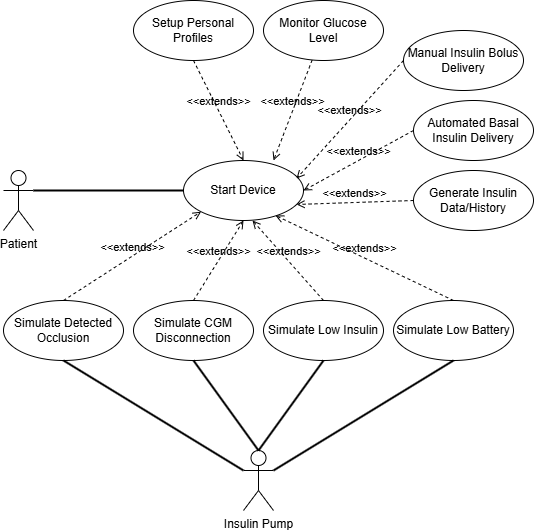

The diagram above was exported from draw.io. Its source (the exported page's mxGraphModel, read from the mxfile embedded in the PNG):
<mxGraphModel dx="1428" dy="823" grid="1" gridSize="10" guides="1" tooltips="1" connect="1" arrows="1" fold="1" page="1" pageScale="1" pageWidth="850" pageHeight="1100" math="0" shadow="0">
  <root>
    <mxCell id="0" />
    <mxCell id="1" parent="0" />
    <mxCell id="shwoYv6pxSfCx9uUNL_k-1" value="Patient" style="shape=umlActor;verticalLabelPosition=bottom;verticalAlign=top;html=1;" parent="1" vertex="1">
      <mxGeometry x="90" y="270" width="30" height="60" as="geometry" />
    </mxCell>
    <mxCell id="shwoYv6pxSfCx9uUNL_k-2" value="Start Device" style="ellipse;whiteSpace=wrap;html=1;" parent="1" vertex="1">
      <mxGeometry x="270" y="260" width="120" height="60" as="geometry" />
    </mxCell>
    <mxCell id="shwoYv6pxSfCx9uUNL_k-4" value="" style="endArrow=none;html=1;rounded=0;entryX=0;entryY=0.5;entryDx=0;entryDy=0;exitX=1;exitY=0.3333333333333333;exitDx=0;exitDy=0;exitPerimeter=0;strokeWidth=2;" parent="1" source="shwoYv6pxSfCx9uUNL_k-1" target="shwoYv6pxSfCx9uUNL_k-2" edge="1">
      <mxGeometry width="50" height="50" relative="1" as="geometry">
        <mxPoint x="240" y="290" as="sourcePoint" />
        <mxPoint x="300" y="240" as="targetPoint" />
      </mxGeometry>
    </mxCell>
    <mxCell id="shwoYv6pxSfCx9uUNL_k-6" value="&amp;lt;&amp;lt;extends&lt;span style=&quot;background-color: transparent; color: light-dark(rgb(0, 0, 0), rgb(255, 255, 255));&quot;&gt;&amp;gt;&amp;gt;&lt;/span&gt;" style="html=1;verticalAlign=bottom;labelBackgroundColor=none;endArrow=open;endFill=0;dashed=1;rounded=0;exitX=0.5;exitY=1;exitDx=0;exitDy=0;entryX=0.5;entryY=0;entryDx=0;entryDy=0;" parent="1" source="shwoYv6pxSfCx9uUNL_k-7" target="shwoYv6pxSfCx9uUNL_k-2" edge="1">
      <mxGeometry width="160" relative="1" as="geometry">
        <mxPoint x="380" y="170" as="sourcePoint" />
        <mxPoint x="430" y="270" as="targetPoint" />
      </mxGeometry>
    </mxCell>
    <mxCell id="shwoYv6pxSfCx9uUNL_k-7" value="Setup Personal Profiles" style="ellipse;whiteSpace=wrap;html=1;" parent="1" vertex="1">
      <mxGeometry x="220" y="100" width="120" height="60" as="geometry" />
    </mxCell>
    <mxCell id="shwoYv6pxSfCx9uUNL_k-8" value="&amp;lt;&amp;lt;extends&lt;span style=&quot;background-color: transparent; color: light-dark(rgb(0, 0, 0), rgb(255, 255, 255));&quot;&gt;&amp;gt;&amp;gt;&lt;/span&gt;" style="html=1;verticalAlign=bottom;labelBackgroundColor=none;endArrow=open;endFill=0;dashed=1;rounded=0;entryX=0.75;entryY=0;entryDx=0;entryDy=0;entryPerimeter=0;" parent="1" source="shwoYv6pxSfCx9uUNL_k-9" target="shwoYv6pxSfCx9uUNL_k-2" edge="1">
      <mxGeometry width="160" relative="1" as="geometry">
        <mxPoint x="518" y="275.5" as="sourcePoint" />
        <mxPoint x="400" y="334.5" as="targetPoint" />
      </mxGeometry>
    </mxCell>
    <mxCell id="shwoYv6pxSfCx9uUNL_k-9" value="Monitor Glucose Level" style="ellipse;whiteSpace=wrap;html=1;" parent="1" vertex="1">
      <mxGeometry x="350" y="100" width="120" height="60" as="geometry" />
    </mxCell>
    <mxCell id="shwoYv6pxSfCx9uUNL_k-10" value="&amp;lt;&amp;lt;extends&lt;span style=&quot;background-color: transparent; color: light-dark(rgb(0, 0, 0), rgb(255, 255, 255));&quot;&gt;&amp;gt;&amp;gt;&lt;/span&gt;" style="html=1;verticalAlign=bottom;labelBackgroundColor=none;endArrow=open;endFill=0;dashed=1;rounded=0;exitX=0;exitY=0.5;exitDx=0;exitDy=0;entryX=0.942;entryY=0.3;entryDx=0;entryDy=0;entryPerimeter=0;" parent="1" source="shwoYv6pxSfCx9uUNL_k-11" target="shwoYv6pxSfCx9uUNL_k-2" edge="1">
      <mxGeometry width="160" relative="1" as="geometry">
        <mxPoint x="508" y="370" as="sourcePoint" />
        <mxPoint x="390" y="270" as="targetPoint" />
      </mxGeometry>
    </mxCell>
    <mxCell id="shwoYv6pxSfCx9uUNL_k-11" value="Manual Insulin Bolus Delivery" style="ellipse;whiteSpace=wrap;html=1;" parent="1" vertex="1">
      <mxGeometry x="490" y="130" width="120" height="60" as="geometry" />
    </mxCell>
    <mxCell id="shwoYv6pxSfCx9uUNL_k-13" value="&amp;lt;&amp;lt;extends&lt;span style=&quot;background-color: transparent; color: light-dark(rgb(0, 0, 0), rgb(255, 255, 255));&quot;&gt;&amp;gt;&amp;gt;&lt;/span&gt;" style="html=1;verticalAlign=bottom;labelBackgroundColor=none;endArrow=open;endFill=0;dashed=1;rounded=0;entryX=1;entryY=0.5;entryDx=0;entryDy=0;exitX=0;exitY=0.5;exitDx=0;exitDy=0;" parent="1" source="shwoYv6pxSfCx9uUNL_k-14" target="shwoYv6pxSfCx9uUNL_k-2" edge="1">
      <mxGeometry width="160" relative="1" as="geometry">
        <mxPoint x="520" y="290" as="sourcePoint" />
        <mxPoint x="386.03999999999996" y="233.01999999999998" as="targetPoint" />
      </mxGeometry>
    </mxCell>
    <mxCell id="shwoYv6pxSfCx9uUNL_k-14" value="Automated Basal Insulin Delivery" style="ellipse;whiteSpace=wrap;html=1;" parent="1" vertex="1">
      <mxGeometry x="500" y="200" width="120" height="60" as="geometry" />
    </mxCell>
    <mxCell id="shwoYv6pxSfCx9uUNL_k-15" value="&amp;lt;&amp;lt;extends&lt;span style=&quot;background-color: transparent; color: light-dark(rgb(0, 0, 0), rgb(255, 255, 255));&quot;&gt;&amp;gt;&amp;gt;&lt;/span&gt;" style="html=1;verticalAlign=bottom;labelBackgroundColor=none;endArrow=open;endFill=0;dashed=1;rounded=0;exitX=0;exitY=0.5;exitDx=0;exitDy=0;entryX=0.942;entryY=0.733;entryDx=0;entryDy=0;entryPerimeter=0;" parent="1" source="shwoYv6pxSfCx9uUNL_k-16" target="shwoYv6pxSfCx9uUNL_k-2" edge="1">
      <mxGeometry width="160" relative="1" as="geometry">
        <mxPoint x="498" y="340" as="sourcePoint" />
        <mxPoint x="390" y="300" as="targetPoint" />
      </mxGeometry>
    </mxCell>
    <mxCell id="shwoYv6pxSfCx9uUNL_k-16" value="Generate Insulin Data/History" style="ellipse;whiteSpace=wrap;html=1;" parent="1" vertex="1">
      <mxGeometry x="500" y="270" width="120" height="60" as="geometry" />
    </mxCell>
    <mxCell id="shwoYv6pxSfCx9uUNL_k-17" value="&amp;lt;&amp;lt;extends&lt;span style=&quot;background-color: transparent; color: light-dark(rgb(0, 0, 0), rgb(255, 255, 255));&quot;&gt;&amp;gt;&amp;gt;&lt;/span&gt;" style="html=1;verticalAlign=bottom;labelBackgroundColor=none;endArrow=open;endFill=0;dashed=1;rounded=0;exitX=0.5;exitY=0;exitDx=0;exitDy=0;entryX=0.767;entryY=0.917;entryDx=0;entryDy=0;entryPerimeter=0;" parent="1" source="shwoYv6pxSfCx9uUNL_k-18" target="shwoYv6pxSfCx9uUNL_k-2" edge="1">
      <mxGeometry width="160" relative="1" as="geometry">
        <mxPoint x="400" y="440" as="sourcePoint" />
        <mxPoint x="372" y="320" as="targetPoint" />
      </mxGeometry>
    </mxCell>
    <mxCell id="shwoYv6pxSfCx9uUNL_k-18" value="Simulate Low Battery" style="ellipse;whiteSpace=wrap;html=1;" parent="1" vertex="1">
      <mxGeometry x="480" y="400" width="120" height="60" as="geometry" />
    </mxCell>
    <mxCell id="shwoYv6pxSfCx9uUNL_k-23" value="&amp;lt;&amp;lt;extends&lt;span style=&quot;background-color: transparent; color: light-dark(rgb(0, 0, 0), rgb(255, 255, 255));&quot;&gt;&amp;gt;&amp;gt;&lt;/span&gt;" style="html=1;verticalAlign=bottom;labelBackgroundColor=none;endArrow=open;endFill=0;dashed=1;rounded=0;exitX=0.5;exitY=0;exitDx=0;exitDy=0;entryX=0.575;entryY=1;entryDx=0;entryDy=0;entryPerimeter=0;" parent="1" source="shwoYv6pxSfCx9uUNL_k-24" target="shwoYv6pxSfCx9uUNL_k-2" edge="1">
      <mxGeometry width="160" relative="1" as="geometry">
        <mxPoint x="380" y="455" as="sourcePoint" />
        <mxPoint x="342" y="330" as="targetPoint" />
      </mxGeometry>
    </mxCell>
    <mxCell id="shwoYv6pxSfCx9uUNL_k-24" value="Simulate Low Insulin" style="ellipse;whiteSpace=wrap;html=1;" parent="1" vertex="1">
      <mxGeometry x="350" y="400" width="120" height="60" as="geometry" />
    </mxCell>
    <mxCell id="shwoYv6pxSfCx9uUNL_k-26" value="&amp;lt;&amp;lt;extends&lt;span style=&quot;background-color: transparent; color: light-dark(rgb(0, 0, 0), rgb(255, 255, 255));&quot;&gt;&amp;gt;&amp;gt;&lt;/span&gt;" style="html=1;verticalAlign=bottom;labelBackgroundColor=none;endArrow=open;endFill=0;dashed=1;rounded=0;exitX=0.5;exitY=0;exitDx=0;exitDy=0;entryX=0.5;entryY=1;entryDx=0;entryDy=0;" parent="1" source="shwoYv6pxSfCx9uUNL_k-27" target="shwoYv6pxSfCx9uUNL_k-2" edge="1">
      <mxGeometry width="160" relative="1" as="geometry">
        <mxPoint x="200" y="480" as="sourcePoint" />
        <mxPoint x="296.96000000000004" y="296.98" as="targetPoint" />
      </mxGeometry>
    </mxCell>
    <mxCell id="shwoYv6pxSfCx9uUNL_k-27" value="Simulate CGM Disconnection" style="ellipse;whiteSpace=wrap;html=1;" parent="1" vertex="1">
      <mxGeometry x="220" y="400" width="120" height="60" as="geometry" />
    </mxCell>
    <mxCell id="shwoYv6pxSfCx9uUNL_k-29" value="&amp;lt;&amp;lt;extends&lt;span style=&quot;background-color: transparent; color: light-dark(rgb(0, 0, 0), rgb(255, 255, 255));&quot;&gt;&amp;gt;&amp;gt;&lt;/span&gt;" style="html=1;verticalAlign=bottom;labelBackgroundColor=none;endArrow=open;endFill=0;dashed=1;rounded=0;exitX=0.5;exitY=0;exitDx=0;exitDy=0;entryX=0;entryY=1;entryDx=0;entryDy=0;" parent="1" source="shwoYv6pxSfCx9uUNL_k-30" target="shwoYv6pxSfCx9uUNL_k-2" edge="1">
      <mxGeometry width="160" relative="1" as="geometry">
        <mxPoint x="130" y="460" as="sourcePoint" />
        <mxPoint x="295.6316920367931" y="302.4143464586077" as="targetPoint" />
      </mxGeometry>
    </mxCell>
    <mxCell id="shwoYv6pxSfCx9uUNL_k-30" value="Simulate Detected Occlusion" style="ellipse;whiteSpace=wrap;html=1;" parent="1" vertex="1">
      <mxGeometry x="90" y="400" width="120" height="60" as="geometry" />
    </mxCell>
    <mxCell id="WlNvFX5Gk4ZAwboVDF3A-1" value="Insulin Pump" style="shape=umlActor;verticalLabelPosition=bottom;verticalAlign=top;html=1;outlineConnect=0;" vertex="1" parent="1">
      <mxGeometry x="330" y="550" width="30" height="60" as="geometry" />
    </mxCell>
    <mxCell id="WlNvFX5Gk4ZAwboVDF3A-3" value="" style="endArrow=none;html=1;rounded=0;entryX=0;entryY=0.3333333333333333;entryDx=0;entryDy=0;exitX=0.5;exitY=1;exitDx=0;exitDy=0;strokeWidth=2;entryPerimeter=0;" edge="1" parent="1" source="shwoYv6pxSfCx9uUNL_k-30" target="WlNvFX5Gk4ZAwboVDF3A-1">
      <mxGeometry width="50" height="50" relative="1" as="geometry">
        <mxPoint x="150" y="520" as="sourcePoint" />
        <mxPoint x="300" y="520" as="targetPoint" />
      </mxGeometry>
    </mxCell>
    <mxCell id="WlNvFX5Gk4ZAwboVDF3A-4" value="" style="endArrow=none;html=1;rounded=0;entryX=0.5;entryY=0;entryDx=0;entryDy=0;exitX=0.5;exitY=1;exitDx=0;exitDy=0;strokeWidth=2;entryPerimeter=0;" edge="1" parent="1" source="shwoYv6pxSfCx9uUNL_k-27" target="WlNvFX5Gk4ZAwboVDF3A-1">
      <mxGeometry width="50" height="50" relative="1" as="geometry">
        <mxPoint x="140" y="310" as="sourcePoint" />
        <mxPoint x="290" y="310" as="targetPoint" />
      </mxGeometry>
    </mxCell>
    <mxCell id="WlNvFX5Gk4ZAwboVDF3A-5" value="" style="endArrow=none;html=1;rounded=0;entryX=0.5;entryY=0;entryDx=0;entryDy=0;exitX=0.5;exitY=1;exitDx=0;exitDy=0;strokeWidth=2;entryPerimeter=0;" edge="1" parent="1" source="shwoYv6pxSfCx9uUNL_k-24" target="WlNvFX5Gk4ZAwboVDF3A-1">
      <mxGeometry width="50" height="50" relative="1" as="geometry">
        <mxPoint x="290" y="470" as="sourcePoint" />
        <mxPoint x="355" y="560" as="targetPoint" />
      </mxGeometry>
    </mxCell>
    <mxCell id="WlNvFX5Gk4ZAwboVDF3A-6" value="" style="endArrow=none;html=1;rounded=0;entryX=1;entryY=0.3333333333333333;entryDx=0;entryDy=0;exitX=0.5;exitY=1;exitDx=0;exitDy=0;strokeWidth=2;entryPerimeter=0;" edge="1" parent="1" source="shwoYv6pxSfCx9uUNL_k-18" target="WlNvFX5Gk4ZAwboVDF3A-1">
      <mxGeometry width="50" height="50" relative="1" as="geometry">
        <mxPoint x="470" y="480" as="sourcePoint" />
        <mxPoint x="405" y="570" as="targetPoint" />
      </mxGeometry>
    </mxCell>
  </root>
</mxGraphModel>